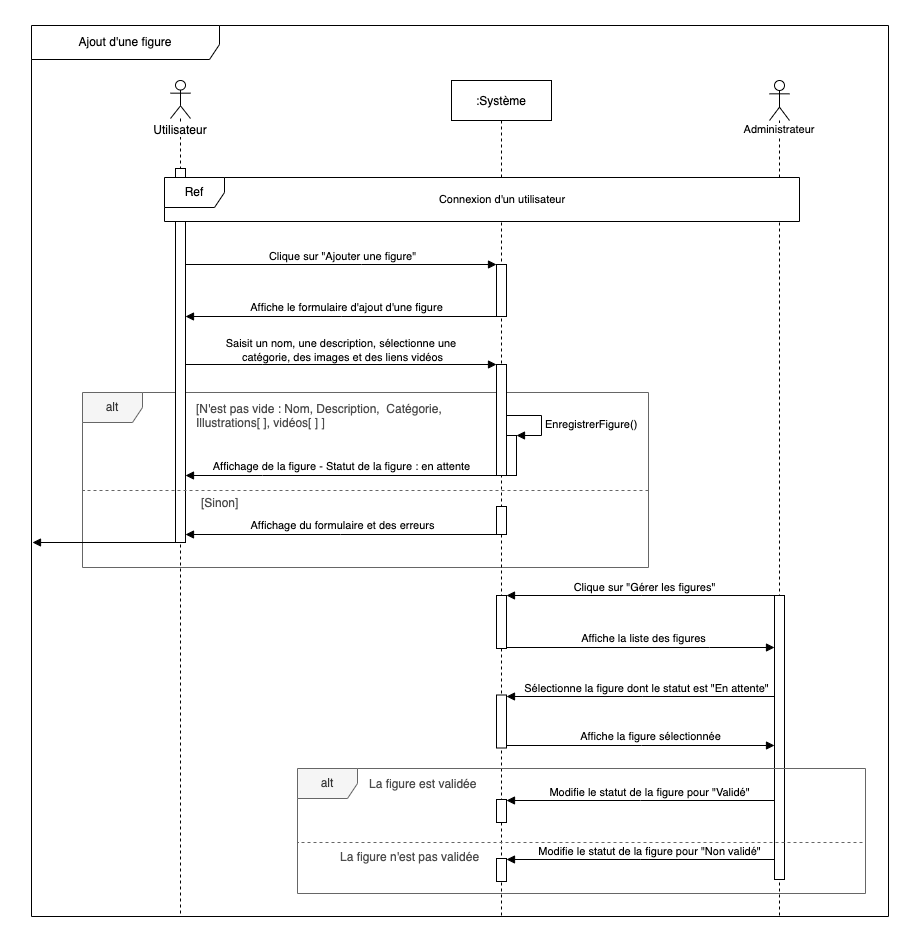

The diagram above was exported from draw.io. Its source (the exported page's mxGraphModel, read from the mxfile embedded in the PNG):
<mxGraphModel dx="1426" dy="1260" grid="0" gridSize="10" guides="1" tooltips="1" connect="1" arrows="1" fold="1" page="0" pageScale="1" pageWidth="827" pageHeight="1169" background="#FFFFFF" math="0" shadow="0">
  <root>
    <mxCell id="IFNbbmffIdJuwIhjAF-A-0" />
    <mxCell id="IFNbbmffIdJuwIhjAF-A-1" parent="IFNbbmffIdJuwIhjAF-A-0" />
    <mxCell id="IFNbbmffIdJuwIhjAF-A-3" value="alt" style="shape=umlFrame;whiteSpace=wrap;html=1;fillColor=#f5f5f5;fontColor=#333333;strokeColor=#666666;" parent="IFNbbmffIdJuwIhjAF-A-1" vertex="1">
      <mxGeometry x="89" y="312" width="566" height="175" as="geometry" />
    </mxCell>
    <mxCell id="IFNbbmffIdJuwIhjAF-A-24" value="&lt;span style=&quot;background-color: rgb(255 , 255 , 255)&quot;&gt;Utilisateur&lt;/span&gt;" style="shape=umlLifeline;participant=umlActor;perimeter=lifelinePerimeter;whiteSpace=wrap;html=1;container=1;collapsible=0;recursiveResize=0;verticalAlign=top;spacingTop=36;outlineConnect=0;size=38;" parent="IFNbbmffIdJuwIhjAF-A-1" vertex="1">
      <mxGeometry x="177" width="20" height="836" as="geometry" />
    </mxCell>
    <mxCell id="IFNbbmffIdJuwIhjAF-A-25" value="" style="html=1;points=[];perimeter=orthogonalPerimeter;" parent="IFNbbmffIdJuwIhjAF-A-24" vertex="1">
      <mxGeometry x="5" y="88" width="10" height="374" as="geometry" />
    </mxCell>
    <mxCell id="IFNbbmffIdJuwIhjAF-A-2" value="Ajout d'une figure" style="shape=umlFrame;whiteSpace=wrap;html=1;width=188;height=34;strokeColor=default;" parent="IFNbbmffIdJuwIhjAF-A-1" vertex="1">
      <mxGeometry x="38" y="-55" width="857" height="891" as="geometry" />
    </mxCell>
    <mxCell id="YUl8YVuuH9n6yC-qWW1E-8" value="Administrateur" style="shape=umlLifeline;participant=umlActor;perimeter=lifelinePerimeter;whiteSpace=wrap;html=1;container=1;collapsible=0;recursiveResize=0;verticalAlign=top;spacingTop=36;outlineConnect=0;labelBackgroundColor=#FFFFFF;fontFamily=Helvetica;fontSize=11;fontColor=default;strokeColor=default;fillColor=#FFFFFF;" parent="IFNbbmffIdJuwIhjAF-A-1" vertex="1">
      <mxGeometry x="776" width="20" height="836" as="geometry" />
    </mxCell>
    <mxCell id="YUl8YVuuH9n6yC-qWW1E-9" value="" style="html=1;points=[];perimeter=orthogonalPerimeter;labelBackgroundColor=#FFFFFF;fontFamily=Helvetica;fontSize=11;fontColor=default;strokeColor=default;fillColor=#FFFFFF;" parent="YUl8YVuuH9n6yC-qWW1E-8" vertex="1">
      <mxGeometry x="5" y="515" width="10" height="284" as="geometry" />
    </mxCell>
    <mxCell id="IFNbbmffIdJuwIhjAF-A-4" value=":Système" style="shape=umlLifeline;perimeter=lifelinePerimeter;container=1;collapsible=0;recursiveResize=0;rounded=0;shadow=0;strokeWidth=1;" parent="IFNbbmffIdJuwIhjAF-A-1" vertex="1">
      <mxGeometry x="458" width="100" height="836" as="geometry" />
    </mxCell>
    <mxCell id="QjrnxhESjmSqLlBo_ND3-0" value="" style="html=1;points=[];perimeter=orthogonalPerimeter;labelBackgroundColor=#FFFFFF;fontFamily=Helvetica;fontSize=11;fontColor=default;strokeColor=default;fillColor=#FFFFFF;" parent="IFNbbmffIdJuwIhjAF-A-4" vertex="1">
      <mxGeometry x="45" y="184" width="10" height="52" as="geometry" />
    </mxCell>
    <mxCell id="eQ98wP_KjoPgwUWmdOM--0" value="" style="html=1;points=[];perimeter=orthogonalPerimeter;labelBackgroundColor=#FFFFFF;fontFamily=Helvetica;fontSize=11;fontColor=default;strokeColor=default;fillColor=#FFFFFF;" parent="IFNbbmffIdJuwIhjAF-A-4" vertex="1">
      <mxGeometry x="45" y="284" width="10" height="111" as="geometry" />
    </mxCell>
    <mxCell id="YUl8YVuuH9n6yC-qWW1E-4" value="" style="html=1;points=[];perimeter=orthogonalPerimeter;labelBackgroundColor=#FFFFFF;fontFamily=Helvetica;fontSize=11;fontColor=default;strokeColor=default;fillColor=#FFFFFF;" parent="IFNbbmffIdJuwIhjAF-A-4" vertex="1">
      <mxGeometry x="45" y="426" width="10" height="28" as="geometry" />
    </mxCell>
    <mxCell id="YUl8YVuuH9n6yC-qWW1E-12" value="" style="html=1;points=[];perimeter=orthogonalPerimeter;labelBackgroundColor=#FFFFFF;fontFamily=Helvetica;fontSize=11;fontColor=default;strokeColor=default;fillColor=#FFFFFF;" parent="IFNbbmffIdJuwIhjAF-A-4" vertex="1">
      <mxGeometry x="45" y="515" width="10" height="53" as="geometry" />
    </mxCell>
    <mxCell id="YUl8YVuuH9n6yC-qWW1E-17" value="" style="html=1;points=[];perimeter=orthogonalPerimeter;labelBackgroundColor=#FFFFFF;fontFamily=Helvetica;fontSize=11;fontColor=default;strokeColor=default;fillColor=#FFFFFF;" parent="IFNbbmffIdJuwIhjAF-A-4" vertex="1">
      <mxGeometry x="45" y="614.5" width="10" height="53" as="geometry" />
    </mxCell>
    <mxCell id="YUl8YVuuH9n6yC-qWW1E-23" value="" style="html=1;points=[];perimeter=orthogonalPerimeter;labelBackgroundColor=#FFFFFF;fontFamily=Helvetica;fontSize=11;fontColor=default;strokeColor=default;fillColor=#FFFFFF;" parent="IFNbbmffIdJuwIhjAF-A-4" vertex="1">
      <mxGeometry x="45" y="719" width="10" height="23" as="geometry" />
    </mxCell>
    <mxCell id="YUl8YVuuH9n6yC-qWW1E-29" value="" style="html=1;points=[];perimeter=orthogonalPerimeter;labelBackgroundColor=#FFFFFF;fontFamily=Helvetica;fontSize=11;fontColor=default;strokeColor=default;fillColor=#FFFFFF;" parent="IFNbbmffIdJuwIhjAF-A-4" vertex="1">
      <mxGeometry x="45" y="778" width="10" height="23" as="geometry" />
    </mxCell>
    <mxCell id="IFNbbmffIdJuwIhjAF-A-20" value="[N'est pas vide : Nom, Description,  Catégorie, &#10;Illustrations[ ], vidéos[ ] ]" style="text;align=left;verticalAlign=middle;spacingLeft=4;spacingRight=4;overflow=hidden;points=[[0,0.5],[1,0.5]];portConstraint=eastwest;rotatable=0;fontColor=#4D4D4D;" parent="IFNbbmffIdJuwIhjAF-A-1" vertex="1">
      <mxGeometry x="197" y="317" width="270" height="35" as="geometry" />
    </mxCell>
    <mxCell id="dttD4gV2NPYr5_LOrq-l-0" value="Ref" style="shape=umlFrame;whiteSpace=wrap;html=1;swimlaneFillColor=#FFFFFF;" parent="IFNbbmffIdJuwIhjAF-A-1" vertex="1">
      <mxGeometry x="171" y="97" width="635" height="44" as="geometry" />
    </mxCell>
    <mxCell id="4W82SeDHF__CycL7w3s4-0" value="Connexion d'un utilisateur" style="text;html=1;strokeColor=none;fillColor=none;align=center;verticalAlign=middle;whiteSpace=wrap;rounded=0;labelBackgroundColor=#FFFFFF;fontFamily=Helvetica;fontSize=11;fontColor=default;" parent="IFNbbmffIdJuwIhjAF-A-1" vertex="1">
      <mxGeometry x="425" y="104" width="168" height="30" as="geometry" />
    </mxCell>
    <mxCell id="QjrnxhESjmSqLlBo_ND3-1" style="edgeStyle=orthogonalEdgeStyle;shape=connector;rounded=0;orthogonalLoop=1;jettySize=auto;html=1;labelBackgroundColor=default;fontFamily=Helvetica;fontSize=11;fontColor=default;startArrow=none;startFill=0;endArrow=block;endFill=1;strokeColor=default;" parent="IFNbbmffIdJuwIhjAF-A-1" source="IFNbbmffIdJuwIhjAF-A-25" target="QjrnxhESjmSqLlBo_ND3-0" edge="1">
      <mxGeometry relative="1" as="geometry">
        <Array as="points">
          <mxPoint x="368" y="184" />
          <mxPoint x="368" y="184" />
        </Array>
      </mxGeometry>
    </mxCell>
    <mxCell id="QjrnxhESjmSqLlBo_ND3-2" value="Clique sur &quot;Ajouter une figure&quot;" style="edgeLabel;html=1;align=center;verticalAlign=middle;resizable=0;points=[];fontSize=11;fontFamily=Helvetica;fontColor=default;" parent="QjrnxhESjmSqLlBo_ND3-1" vertex="1" connectable="0">
      <mxGeometry x="-0.0964" relative="1" as="geometry">
        <mxPoint x="15" y="-9" as="offset" />
      </mxGeometry>
    </mxCell>
    <mxCell id="QjrnxhESjmSqLlBo_ND3-3" style="edgeStyle=orthogonalEdgeStyle;shape=connector;rounded=0;orthogonalLoop=1;jettySize=auto;html=1;labelBackgroundColor=default;fontFamily=Helvetica;fontSize=11;fontColor=default;startArrow=none;startFill=0;endArrow=block;endFill=1;strokeColor=default;" parent="IFNbbmffIdJuwIhjAF-A-1" source="QjrnxhESjmSqLlBo_ND3-0" target="IFNbbmffIdJuwIhjAF-A-25" edge="1">
      <mxGeometry relative="1" as="geometry">
        <Array as="points">
          <mxPoint x="348" y="236" />
          <mxPoint x="348" y="236" />
        </Array>
      </mxGeometry>
    </mxCell>
    <mxCell id="QjrnxhESjmSqLlBo_ND3-4" value="Affiche le formulaire d'ajout d'une figure" style="edgeLabel;html=1;align=center;verticalAlign=middle;resizable=0;points=[];fontSize=11;fontFamily=Helvetica;fontColor=default;" parent="QjrnxhESjmSqLlBo_ND3-3" vertex="1" connectable="0">
      <mxGeometry x="-0.0266" y="-1" relative="1" as="geometry">
        <mxPoint y="-9" as="offset" />
      </mxGeometry>
    </mxCell>
    <mxCell id="eQ98wP_KjoPgwUWmdOM--1" style="edgeStyle=orthogonalEdgeStyle;shape=connector;rounded=0;orthogonalLoop=1;jettySize=auto;html=1;labelBackgroundColor=default;fontFamily=Helvetica;fontSize=11;fontColor=default;startArrow=none;startFill=0;endArrow=block;endFill=1;strokeColor=default;" parent="IFNbbmffIdJuwIhjAF-A-1" edge="1">
      <mxGeometry relative="1" as="geometry">
        <mxPoint x="192" y="284" as="sourcePoint" />
        <mxPoint x="503" y="284" as="targetPoint" />
        <Array as="points">
          <mxPoint x="269" y="284" />
          <mxPoint x="269" y="284" />
        </Array>
      </mxGeometry>
    </mxCell>
    <mxCell id="eQ98wP_KjoPgwUWmdOM--2" value="Saisit un nom, une description, sélectionne une &lt;br&gt;catégorie, des images et des liens vidéos" style="edgeLabel;html=1;align=center;verticalAlign=middle;resizable=0;points=[];fontSize=11;fontFamily=Helvetica;fontColor=default;" parent="eQ98wP_KjoPgwUWmdOM--1" vertex="1" connectable="0">
      <mxGeometry x="-0.0225" relative="1" as="geometry">
        <mxPoint x="4" y="-15" as="offset" />
      </mxGeometry>
    </mxCell>
    <mxCell id="YUl8YVuuH9n6yC-qWW1E-0" value="" style="html=1;points=[];perimeter=orthogonalPerimeter;labelBackgroundColor=#FFFFFF;fontFamily=Helvetica;fontSize=11;fontColor=default;strokeColor=default;fillColor=#FFFFFF;" parent="IFNbbmffIdJuwIhjAF-A-1" vertex="1">
      <mxGeometry x="513" y="355" width="10" height="40" as="geometry" />
    </mxCell>
    <mxCell id="YUl8YVuuH9n6yC-qWW1E-1" value="EnregistrerFigure()" style="edgeStyle=orthogonalEdgeStyle;html=1;align=left;spacingLeft=2;endArrow=block;rounded=0;entryX=1;entryY=0;labelBackgroundColor=default;fontFamily=Helvetica;fontSize=11;fontColor=default;strokeColor=default;shape=connector;" parent="IFNbbmffIdJuwIhjAF-A-1" source="eQ98wP_KjoPgwUWmdOM--0" target="YUl8YVuuH9n6yC-qWW1E-0" edge="1">
      <mxGeometry x="0.1" relative="1" as="geometry">
        <mxPoint x="518" y="335" as="sourcePoint" />
        <Array as="points">
          <mxPoint x="548" y="335" />
          <mxPoint x="548" y="355" />
        </Array>
        <mxPoint as="offset" />
      </mxGeometry>
    </mxCell>
    <mxCell id="YUl8YVuuH9n6yC-qWW1E-2" style="edgeStyle=orthogonalEdgeStyle;shape=connector;rounded=0;orthogonalLoop=1;jettySize=auto;html=1;labelBackgroundColor=default;fontFamily=Helvetica;fontSize=11;fontColor=default;startArrow=none;startFill=0;endArrow=block;endFill=1;strokeColor=default;" parent="IFNbbmffIdJuwIhjAF-A-1" source="eQ98wP_KjoPgwUWmdOM--0" target="IFNbbmffIdJuwIhjAF-A-25" edge="1">
      <mxGeometry relative="1" as="geometry">
        <Array as="points">
          <mxPoint x="269" y="395" />
          <mxPoint x="269" y="395" />
        </Array>
      </mxGeometry>
    </mxCell>
    <mxCell id="YUl8YVuuH9n6yC-qWW1E-3" value="Affichage de la figure - Statut de la figure : en attente" style="edgeLabel;html=1;align=center;verticalAlign=middle;resizable=0;points=[];fontSize=11;fontFamily=Helvetica;fontColor=default;" parent="YUl8YVuuH9n6yC-qWW1E-2" vertex="1" connectable="0">
      <mxGeometry x="0.0645" y="-1" relative="1" as="geometry">
        <mxPoint x="10" y="-9" as="offset" />
      </mxGeometry>
    </mxCell>
    <mxCell id="IFNbbmffIdJuwIhjAF-A-21" value="" style="endArrow=none;dashed=1;endFill=0;endSize=12;html=1;rounded=0;fontColor=#000000;strokeColor=#666666;strokeWidth=1;startSize=6;jumpSize=6;shadow=0;targetPerimeterSpacing=0;sourcePerimeterSpacing=0;startFill=1;fillOpacity=100;fillColor=#f5f5f5;" parent="IFNbbmffIdJuwIhjAF-A-1" edge="1">
      <mxGeometry width="160" relative="1" as="geometry">
        <mxPoint x="655" y="410" as="sourcePoint" />
        <mxPoint x="90" y="410" as="targetPoint" />
      </mxGeometry>
    </mxCell>
    <mxCell id="YUl8YVuuH9n6yC-qWW1E-5" style="edgeStyle=orthogonalEdgeStyle;shape=connector;rounded=0;orthogonalLoop=1;jettySize=auto;html=1;labelBackgroundColor=default;fontFamily=Helvetica;fontSize=11;fontColor=default;startArrow=none;startFill=0;endArrow=block;endFill=1;strokeColor=default;" parent="IFNbbmffIdJuwIhjAF-A-1" edge="1">
      <mxGeometry relative="1" as="geometry">
        <Array as="points">
          <mxPoint x="347" y="454" />
          <mxPoint x="347" y="454" />
        </Array>
        <mxPoint x="503" y="453.9999999999998" as="sourcePoint" />
        <mxPoint x="192" y="453.9999999999998" as="targetPoint" />
      </mxGeometry>
    </mxCell>
    <mxCell id="YUl8YVuuH9n6yC-qWW1E-6" value="Affichage du formulaire et des erreurs" style="edgeLabel;html=1;align=center;verticalAlign=middle;resizable=0;points=[];fontSize=11;fontFamily=Helvetica;fontColor=default;" parent="YUl8YVuuH9n6yC-qWW1E-5" vertex="1" connectable="0">
      <mxGeometry x="0.1051" relative="1" as="geometry">
        <mxPoint x="17" y="-10" as="offset" />
      </mxGeometry>
    </mxCell>
    <mxCell id="YUl8YVuuH9n6yC-qWW1E-7" style="edgeStyle=orthogonalEdgeStyle;shape=connector;rounded=0;orthogonalLoop=1;jettySize=auto;html=1;labelBackgroundColor=default;fontFamily=Helvetica;fontSize=11;fontColor=default;startArrow=none;startFill=0;endArrow=block;endFill=1;strokeColor=default;" parent="IFNbbmffIdJuwIhjAF-A-1" edge="1">
      <mxGeometry relative="1" as="geometry">
        <mxPoint x="185" y="462" as="sourcePoint" />
        <mxPoint x="39" y="462" as="targetPoint" />
        <Array as="points">
          <mxPoint x="40" y="462" />
        </Array>
      </mxGeometry>
    </mxCell>
    <mxCell id="YUl8YVuuH9n6yC-qWW1E-13" style="edgeStyle=orthogonalEdgeStyle;shape=connector;rounded=0;orthogonalLoop=1;jettySize=auto;html=1;labelBackgroundColor=default;fontFamily=Helvetica;fontSize=11;fontColor=default;startArrow=none;startFill=0;endArrow=block;endFill=1;strokeColor=default;" parent="IFNbbmffIdJuwIhjAF-A-1" target="YUl8YVuuH9n6yC-qWW1E-12" edge="1">
      <mxGeometry relative="1" as="geometry">
        <mxPoint x="781" y="515.0212765957447" as="sourcePoint" />
        <Array as="points">
          <mxPoint x="648" y="515" />
          <mxPoint x="648" y="515" />
        </Array>
      </mxGeometry>
    </mxCell>
    <mxCell id="YUl8YVuuH9n6yC-qWW1E-14" value="Clique sur &quot;Gérer les figures&quot;" style="edgeLabel;html=1;align=center;verticalAlign=middle;resizable=0;points=[];fontSize=11;fontFamily=Helvetica;fontColor=default;" parent="YUl8YVuuH9n6yC-qWW1E-13" vertex="1" connectable="0">
      <mxGeometry x="-0.2353" y="-1" relative="1" as="geometry">
        <mxPoint x="-29" y="-8" as="offset" />
      </mxGeometry>
    </mxCell>
    <mxCell id="YUl8YVuuH9n6yC-qWW1E-15" style="edgeStyle=orthogonalEdgeStyle;shape=connector;rounded=0;orthogonalLoop=1;jettySize=auto;html=1;labelBackgroundColor=default;fontFamily=Helvetica;fontSize=11;fontColor=default;startArrow=none;startFill=0;endArrow=block;endFill=1;strokeColor=default;" parent="IFNbbmffIdJuwIhjAF-A-1" source="YUl8YVuuH9n6yC-qWW1E-12" target="YUl8YVuuH9n6yC-qWW1E-9" edge="1">
      <mxGeometry relative="1" as="geometry">
        <Array as="points">
          <mxPoint x="716" y="567" />
          <mxPoint x="716" y="567" />
        </Array>
      </mxGeometry>
    </mxCell>
    <mxCell id="YUl8YVuuH9n6yC-qWW1E-16" value="Affiche la liste des figures" style="edgeLabel;html=1;align=center;verticalAlign=middle;resizable=0;points=[];fontSize=11;fontFamily=Helvetica;fontColor=default;" parent="YUl8YVuuH9n6yC-qWW1E-15" vertex="1" connectable="0">
      <mxGeometry x="0.0179" y="1" relative="1" as="geometry">
        <mxPoint y="-9" as="offset" />
      </mxGeometry>
    </mxCell>
    <mxCell id="YUl8YVuuH9n6yC-qWW1E-18" style="edgeStyle=orthogonalEdgeStyle;shape=connector;rounded=0;orthogonalLoop=1;jettySize=auto;html=1;labelBackgroundColor=default;fontFamily=Helvetica;fontSize=11;fontColor=default;startArrow=none;startFill=0;endArrow=block;endFill=1;strokeColor=default;" parent="IFNbbmffIdJuwIhjAF-A-1" source="YUl8YVuuH9n6yC-qWW1E-9" target="YUl8YVuuH9n6yC-qWW1E-17" edge="1">
      <mxGeometry relative="1" as="geometry">
        <Array as="points">
          <mxPoint x="649" y="616" />
          <mxPoint x="649" y="616" />
        </Array>
      </mxGeometry>
    </mxCell>
    <mxCell id="YUl8YVuuH9n6yC-qWW1E-19" value="Sélectionne la figure dont le statut est &quot;En attente&quot;" style="edgeLabel;html=1;align=center;verticalAlign=middle;resizable=0;points=[];fontSize=11;fontFamily=Helvetica;fontColor=default;" parent="YUl8YVuuH9n6yC-qWW1E-18" vertex="1" connectable="0">
      <mxGeometry x="-0.2149" y="-1" relative="1" as="geometry">
        <mxPoint x="-24" y="-8" as="offset" />
      </mxGeometry>
    </mxCell>
    <mxCell id="YUl8YVuuH9n6yC-qWW1E-20" style="edgeStyle=orthogonalEdgeStyle;shape=connector;rounded=0;orthogonalLoop=1;jettySize=auto;html=1;labelBackgroundColor=default;fontFamily=Helvetica;fontSize=11;fontColor=default;startArrow=none;startFill=0;endArrow=block;endFill=1;strokeColor=default;" parent="IFNbbmffIdJuwIhjAF-A-1" source="YUl8YVuuH9n6yC-qWW1E-17" target="YUl8YVuuH9n6yC-qWW1E-9" edge="1">
      <mxGeometry relative="1" as="geometry">
        <Array as="points">
          <mxPoint x="648" y="665" />
          <mxPoint x="648" y="665" />
        </Array>
      </mxGeometry>
    </mxCell>
    <mxCell id="YUl8YVuuH9n6yC-qWW1E-21" value="Affiche la figure sélectionnée" style="edgeLabel;html=1;align=center;verticalAlign=middle;resizable=0;points=[];fontSize=11;fontFamily=Helvetica;fontColor=default;" parent="YUl8YVuuH9n6yC-qWW1E-20" vertex="1" connectable="0">
      <mxGeometry x="0.191" relative="1" as="geometry">
        <mxPoint x="-17" y="-10" as="offset" />
      </mxGeometry>
    </mxCell>
    <mxCell id="YUl8YVuuH9n6yC-qWW1E-24" style="edgeStyle=orthogonalEdgeStyle;shape=connector;rounded=0;orthogonalLoop=1;jettySize=auto;html=1;labelBackgroundColor=default;fontFamily=Helvetica;fontSize=11;fontColor=default;startArrow=none;startFill=0;endArrow=block;endFill=1;strokeColor=default;" parent="IFNbbmffIdJuwIhjAF-A-1" source="YUl8YVuuH9n6yC-qWW1E-9" target="YUl8YVuuH9n6yC-qWW1E-23" edge="1">
      <mxGeometry relative="1" as="geometry">
        <Array as="points">
          <mxPoint x="647" y="720" />
          <mxPoint x="647" y="720" />
        </Array>
      </mxGeometry>
    </mxCell>
    <mxCell id="YUl8YVuuH9n6yC-qWW1E-25" value="Modifie le statut de la figure pour &quot;Validé&quot;" style="edgeLabel;html=1;align=center;verticalAlign=middle;resizable=0;points=[];fontSize=11;fontFamily=Helvetica;fontColor=default;" parent="YUl8YVuuH9n6yC-qWW1E-24" vertex="1" connectable="0">
      <mxGeometry x="-0.0746" relative="1" as="geometry">
        <mxPoint x="-2" y="-9" as="offset" />
      </mxGeometry>
    </mxCell>
    <mxCell id="YUl8YVuuH9n6yC-qWW1E-26" value="La figure est validée" style="text;align=left;verticalAlign=middle;spacingLeft=4;spacingRight=4;overflow=hidden;points=[[0,0.5],[1,0.5]];portConstraint=eastwest;rotatable=0;fontColor=#4D4D4D;" parent="IFNbbmffIdJuwIhjAF-A-1" vertex="1">
      <mxGeometry x="370" y="693" width="270" height="20" as="geometry" />
    </mxCell>
    <mxCell id="YUl8YVuuH9n6yC-qWW1E-27" value="" style="endArrow=none;dashed=1;endFill=0;endSize=12;html=1;rounded=0;fontColor=#000000;strokeColor=#666666;strokeWidth=1;startSize=6;jumpSize=6;shadow=0;targetPerimeterSpacing=0;sourcePerimeterSpacing=0;startFill=1;fillOpacity=100;fillColor=#f5f5f5;" parent="IFNbbmffIdJuwIhjAF-A-1" edge="1">
      <mxGeometry width="160" relative="1" as="geometry">
        <mxPoint x="869.0000000000002" y="762" as="sourcePoint" />
        <mxPoint x="304" y="762" as="targetPoint" />
      </mxGeometry>
    </mxCell>
    <mxCell id="YUl8YVuuH9n6yC-qWW1E-28" value="La figure n'est pas validée" style="text;align=left;verticalAlign=middle;spacingLeft=4;spacingRight=4;overflow=hidden;points=[[0,0.5],[1,0.5]];portConstraint=eastwest;rotatable=0;fontColor=#4D4D4D;" parent="IFNbbmffIdJuwIhjAF-A-1" vertex="1">
      <mxGeometry x="341" y="766" width="270" height="20" as="geometry" />
    </mxCell>
    <mxCell id="YUl8YVuuH9n6yC-qWW1E-30" style="edgeStyle=orthogonalEdgeStyle;shape=connector;rounded=0;orthogonalLoop=1;jettySize=auto;html=1;labelBackgroundColor=default;fontFamily=Helvetica;fontSize=11;fontColor=default;startArrow=none;startFill=0;endArrow=block;endFill=1;strokeColor=default;" parent="IFNbbmffIdJuwIhjAF-A-1" edge="1">
      <mxGeometry relative="1" as="geometry">
        <mxPoint x="781" y="779" as="sourcePoint" />
        <mxPoint x="513" y="779" as="targetPoint" />
        <Array as="points">
          <mxPoint x="647" y="779" />
          <mxPoint x="647" y="779" />
        </Array>
      </mxGeometry>
    </mxCell>
    <mxCell id="YUl8YVuuH9n6yC-qWW1E-31" value="Modifie le statut de la figure pour &quot;Non validé&quot;" style="edgeLabel;html=1;align=center;verticalAlign=middle;resizable=0;points=[];fontSize=11;fontFamily=Helvetica;fontColor=default;" parent="YUl8YVuuH9n6yC-qWW1E-30" vertex="1" connectable="0">
      <mxGeometry x="-0.0746" relative="1" as="geometry">
        <mxPoint x="-2" y="-9" as="offset" />
      </mxGeometry>
    </mxCell>
    <mxCell id="YUl8YVuuH9n6yC-qWW1E-22" value="alt" style="shape=umlFrame;whiteSpace=wrap;html=1;fillColor=#f5f5f5;fontColor=#333333;strokeColor=#666666;" parent="IFNbbmffIdJuwIhjAF-A-1" vertex="1">
      <mxGeometry x="304" y="688" width="568" height="125" as="geometry" />
    </mxCell>
    <mxCell id="DdtNTmvP9MRnWe-vhtW9-0" value="[Sinon]" style="text;align=left;verticalAlign=middle;spacingLeft=4;spacingRight=4;overflow=hidden;points=[[0,0.5],[1,0.5]];portConstraint=eastwest;rotatable=0;fontColor=#4D4D4D;" parent="IFNbbmffIdJuwIhjAF-A-1" vertex="1">
      <mxGeometry x="202" y="413" width="270" height="17" as="geometry" />
    </mxCell>
  </root>
</mxGraphModel>